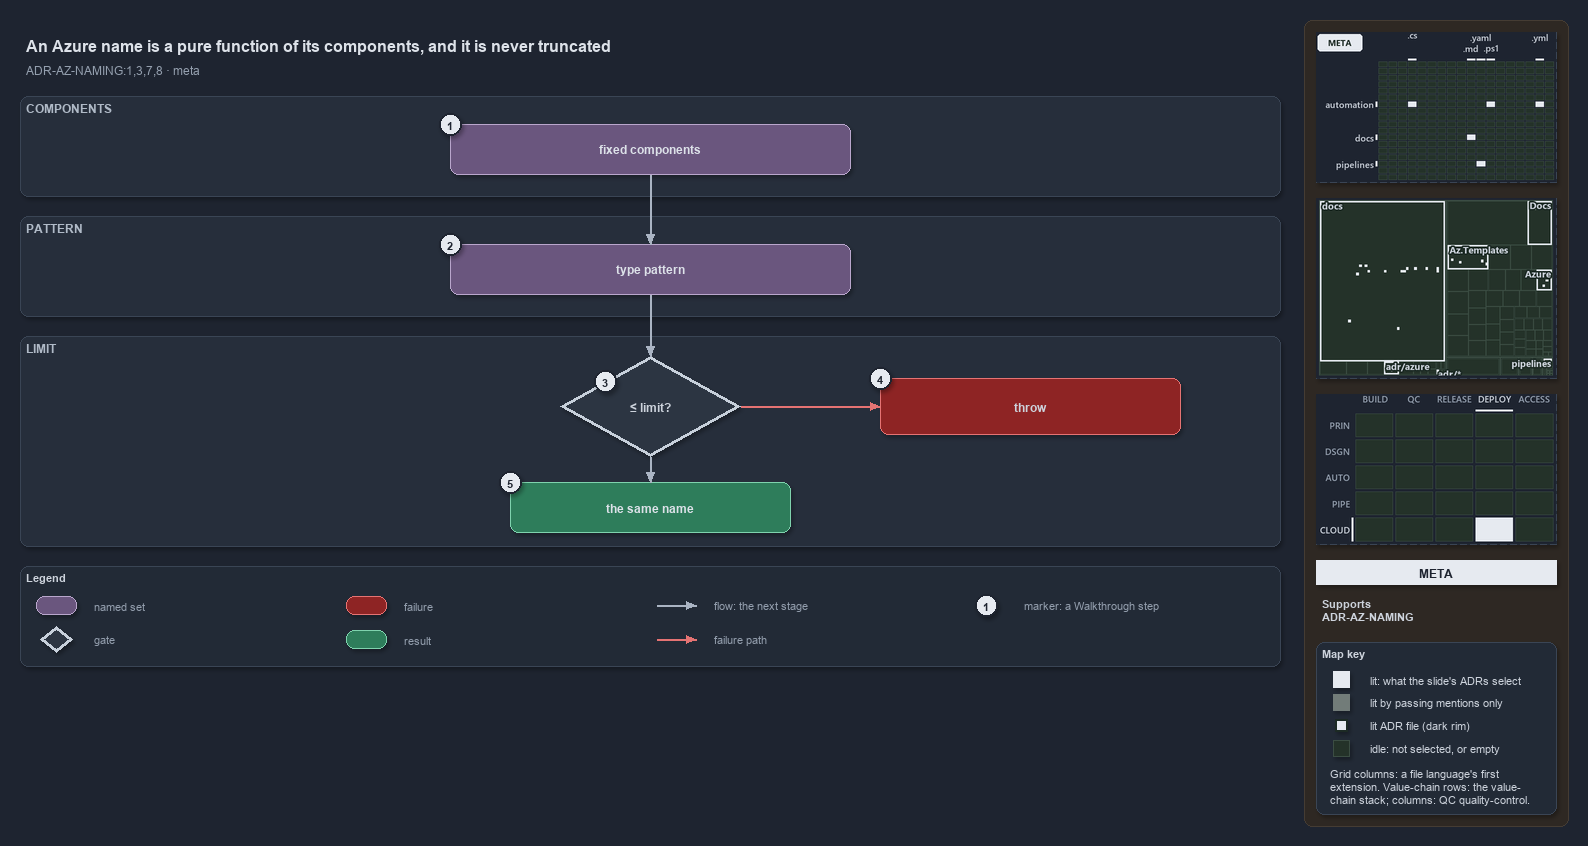

The diagram above was exported from draw.io. Its source (the exported page's mxGraphModel, read from the mxfile embedded in the PNG):
<mxGraphModel dx="1024" dy="768" grid="0" gridSize="10" guides="1" tooltips="1" connect="1" arrows="1" fold="1" page="1" pageScale="1" pageWidth="1572" pageHeight="670" background="#1E2430" math="0" shadow="1">
  <root>
    <mxCell id="0" />
    <mxCell id="1" parent="0" />
    <mxCell id="sidebar-bg" value="" style="rounded=1;arcSize=2;html=1;fillColor=#2E2823;strokeColor=#453C33;shadow=0;" vertex="1" parent="1">
      <mxGeometry x="1304" y="4" width="264" height="806" as="geometry" />
    </mxCell>
    <mxCell id="title" value="An Azure name is a pure function of its components, and it is never truncated" style="text;html=1;align=left;verticalAlign=middle;fontSize=16;fontStyle=1;fontColor=#DDE2E9;" vertex="1" parent="1">
      <mxGeometry x="20" y="14" width="1260" height="30" as="geometry" />
    </mxCell>
    <mxCell id="subtitle" value="ADR-AZ-NAMING:1,3,7,8 · meta" style="text;html=1;align=left;verticalAlign=middle;fontSize=12;fontColor=#949FAE;" vertex="1" parent="1">
      <mxGeometry x="20" y="44" width="1240" height="20" as="geometry" />
    </mxCell>
    <mxCell id="band-components" value="COMPONENTS" style="rounded=1;html=1;arcSize=3;fillColor=#262E3B;strokeColor=#3A4555;verticalAlign=top;align=left;spacingLeft=8;fontStyle=1;fontSize=12;fontColor=#B0BAC7;" vertex="1" parent="1">
      <mxGeometry x="20" y="80" width="1260" height="100" as="geometry" />
    </mxCell>
    <mxCell id="band-pattern" value="PATTERN" style="rounded=1;html=1;arcSize=3;fillColor=#262E3B;strokeColor=#3A4555;verticalAlign=top;align=left;spacingLeft=8;fontStyle=1;fontSize=12;fontColor=#B0BAC7;" vertex="1" parent="1">
      <mxGeometry x="20" y="200" width="1260" height="100" as="geometry" />
    </mxCell>
    <mxCell id="band-limit" value="LIMIT" style="rounded=1;html=1;arcSize=3;fillColor=#262E3B;strokeColor=#3A4555;verticalAlign=top;align=left;spacingLeft=8;fontStyle=1;fontSize=12;fontColor=#B0BAC7;" vertex="1" parent="1">
      <mxGeometry x="20" y="320" width="1260" height="210" as="geometry" />
    </mxCell>
    <mxCell id="components" value="&lt;b&gt;fixed components&lt;/b&gt;" style="rounded=1;whiteSpace=wrap;html=1;arcSize=20;fillColor=#6A567E;strokeColor=#B9A6CC;fontColor=#DDE2E9;fontSize=12;" vertex="1" parent="1">
      <mxGeometry x="450" y="108" width="400" height="50" as="geometry" />
    </mxCell>
    <mxCell id="pattern" value="&lt;b&gt;type pattern&lt;/b&gt;" style="rounded=1;whiteSpace=wrap;html=1;arcSize=20;fillColor=#6A567E;strokeColor=#B9A6CC;fontColor=#DDE2E9;fontSize=12;" vertex="1" parent="1">
      <mxGeometry x="450" y="228" width="400" height="50" as="geometry" />
    </mxCell>
    <mxCell id="decision" value="&lt;b&gt;≤ limit?&lt;/b&gt;" style="rhombus;whiteSpace=wrap;html=1;fillColor=#2C3542;strokeColor=#C7D0DB;strokeWidth=3;fontSize=12;fontColor=#CDD3DC;" vertex="1" parent="1">
      <mxGeometry x="560" y="340" width="180" height="100" as="geometry" />
    </mxCell>
    <mxCell id="throw" value="&lt;b&gt;throw&lt;/b&gt;" style="rounded=1;whiteSpace=wrap;html=1;arcSize=20;fillColor=#8E2424;strokeColor=#E57373;fontSize=12;" vertex="1" parent="1">
      <mxGeometry x="880" y="362" width="300" height="56" as="geometry" />
    </mxCell>
    <mxCell id="name" value="&lt;b&gt;the same name&lt;/b&gt;" style="rounded=1;whiteSpace=wrap;html=1;arcSize=20;fillColor=#2E7D5B;strokeColor=#7FD3AE;fontColor=#DDE2E9;fontSize=12;" vertex="1" parent="1">
      <mxGeometry x="510" y="466" width="280" height="50" as="geometry" />
    </mxCell>
    <mxCell id="p-edge-components-pattern-a" value="" style="text;html=1;strokeColor=none;fillColor=none;" vertex="1" parent="1">
      <mxGeometry x="650" y="158" width="1" height="1" as="geometry" />
    </mxCell>
    <mxCell id="p-edge-components-pattern-b" value="" style="text;html=1;strokeColor=none;fillColor=none;" vertex="1" parent="1">
      <mxGeometry x="650" y="228" width="1" height="1" as="geometry" />
    </mxCell>
    <mxCell id="edge-components-pattern" value="" style="edgeStyle=orthogonalEdgeStyle;rounded=1;html=1;fontSize=11;endArrow=block;strokeColor=#AAB4C3;fontColor=#CDD3DC;shadow=0;" edge="1" parent="1" source="p-edge-components-pattern-a" target="p-edge-components-pattern-b">
      <mxGeometry relative="1" as="geometry" />
    </mxCell>
    <mxCell id="p-edge-pattern-decision-a" value="" style="text;html=1;strokeColor=none;fillColor=none;" vertex="1" parent="1">
      <mxGeometry x="650" y="278" width="1" height="1" as="geometry" />
    </mxCell>
    <mxCell id="p-edge-pattern-decision-b" value="" style="text;html=1;strokeColor=none;fillColor=none;" vertex="1" parent="1">
      <mxGeometry x="650" y="340" width="1" height="1" as="geometry" />
    </mxCell>
    <mxCell id="edge-pattern-decision" value="" style="edgeStyle=orthogonalEdgeStyle;rounded=1;html=1;fontSize=11;endArrow=block;strokeColor=#AAB4C3;fontColor=#CDD3DC;shadow=0;" edge="1" parent="1" source="p-edge-pattern-decision-a" target="p-edge-pattern-decision-b">
      <mxGeometry relative="1" as="geometry" />
    </mxCell>
    <mxCell id="p-edge-decision-throw-a" value="" style="text;html=1;strokeColor=none;fillColor=none;" vertex="1" parent="1">
      <mxGeometry x="740" y="390" width="1" height="1" as="geometry" />
    </mxCell>
    <mxCell id="p-edge-decision-throw-b" value="" style="text;html=1;strokeColor=none;fillColor=none;" vertex="1" parent="1">
      <mxGeometry x="880" y="390" width="1" height="1" as="geometry" />
    </mxCell>
    <mxCell id="edge-decision-throw" value="" style="edgeStyle=orthogonalEdgeStyle;rounded=1;html=1;fontSize=11;endArrow=block;strokeColor=#E57373;fontColor=#CDD3DC;shadow=0;" edge="1" parent="1" source="p-edge-decision-throw-a" target="p-edge-decision-throw-b">
      <mxGeometry relative="1" as="geometry" />
    </mxCell>
    <mxCell id="p-edge-decision-name-a" value="" style="text;html=1;strokeColor=none;fillColor=none;" vertex="1" parent="1">
      <mxGeometry x="650" y="440" width="1" height="1" as="geometry" />
    </mxCell>
    <mxCell id="p-edge-decision-name-b" value="" style="text;html=1;strokeColor=none;fillColor=none;" vertex="1" parent="1">
      <mxGeometry x="650" y="466" width="1" height="1" as="geometry" />
    </mxCell>
    <mxCell id="edge-decision-name" value="" style="edgeStyle=orthogonalEdgeStyle;rounded=1;html=1;fontSize=11;endArrow=block;strokeColor=#AAB4C3;fontColor=#CDD3DC;shadow=0;" edge="1" parent="1" source="p-edge-decision-name-a" target="p-edge-decision-name-b">
      <mxGeometry relative="1" as="geometry" />
    </mxCell>
    <mxCell id="mark-1" value="1" style="ellipse;html=1;fillColor=#E6EAF0;strokeColor=#1E2430;strokeWidth=2;fontColor=#1E2430;fontStyle=1;fontSize=11;" vertex="1" parent="1">
      <mxGeometry x="439" y="97" width="22" height="22" as="geometry" />
    </mxCell>
    <mxCell id="mark-2" value="2" style="ellipse;html=1;fillColor=#E6EAF0;strokeColor=#1E2430;strokeWidth=2;fontColor=#1E2430;fontStyle=1;fontSize=11;" vertex="1" parent="1">
      <mxGeometry x="439" y="217" width="22" height="22" as="geometry" />
    </mxCell>
    <mxCell id="mark-3" value="3" style="ellipse;html=1;fillColor=#E6EAF0;strokeColor=#1E2430;strokeWidth=2;fontColor=#1E2430;fontStyle=1;fontSize=11;" vertex="1" parent="1">
      <mxGeometry x="594" y="354" width="22" height="22" as="geometry" />
    </mxCell>
    <mxCell id="mark-4" value="4" style="ellipse;html=1;fillColor=#E6EAF0;strokeColor=#1E2430;strokeWidth=2;fontColor=#1E2430;fontStyle=1;fontSize=11;" vertex="1" parent="1">
      <mxGeometry x="869" y="351" width="22" height="22" as="geometry" />
    </mxCell>
    <mxCell id="mark-5" value="5" style="ellipse;html=1;fillColor=#E6EAF0;strokeColor=#1E2430;strokeWidth=2;fontColor=#1E2430;fontStyle=1;fontSize=11;" vertex="1" parent="1">
      <mxGeometry x="499" y="455" width="22" height="22" as="geometry" />
    </mxCell>
    <mxCell id="legend" value="&lt;b&gt;Legend&lt;/b&gt;" style="rounded=1;whiteSpace=wrap;html=1;arcSize=6;fillColor=#222A36;strokeColor=#3A4555;align=left;verticalAlign=top;spacing=8;fontSize=11;fontColor=#CDD3DC;" vertex="1" parent="1">
      <mxGeometry x="20" y="550" width="1260" height="100" as="geometry" />
    </mxCell>
    <mxCell id="legend-1" value="" style="rounded=1;whiteSpace=wrap;html=1;arcSize=20;fillColor=#6A567E;strokeColor=#B9A6CC;fontColor=#DDE2E9;" vertex="1" parent="1">
      <mxGeometry x="36" y="580" width="40" height="18" as="geometry" />
    </mxCell>
    <mxCell id="legend-1-text" value="named set" style="text;html=1;align=left;verticalAlign=middle;fontSize=11;fontColor=#949FAE;" vertex="1" parent="1">
      <mxGeometry x="88" y="579" width="250" height="20" as="geometry" />
    </mxCell>
    <mxCell id="legend-2" value="" style="rhombus;whiteSpace=wrap;html=1;fillColor=#2C3542;strokeColor=#C7D0DB;strokeWidth=3;fontColor=#CDD3DC;" vertex="1" parent="1">
      <mxGeometry x="40" y="610" width="32" height="26" as="geometry" />
    </mxCell>
    <mxCell id="legend-2-text" value="gate" style="text;html=1;align=left;verticalAlign=middle;fontSize=11;fontColor=#949FAE;" vertex="1" parent="1">
      <mxGeometry x="88" y="613" width="250" height="20" as="geometry" />
    </mxCell>
    <mxCell id="legend-3" value="" style="rounded=1;whiteSpace=wrap;html=1;arcSize=20;fillColor=#8E2424;strokeColor=#E57373;" vertex="1" parent="1">
      <mxGeometry x="346" y="580" width="40" height="18" as="geometry" />
    </mxCell>
    <mxCell id="legend-3-text" value="failure" style="text;html=1;align=left;verticalAlign=middle;fontSize=11;fontColor=#949FAE;" vertex="1" parent="1">
      <mxGeometry x="398" y="579" width="250" height="20" as="geometry" />
    </mxCell>
    <mxCell id="legend-4" value="" style="rounded=1;whiteSpace=wrap;html=1;arcSize=20;fillColor=#2E7D5B;strokeColor=#7FD3AE;fontColor=#DDE2E9;" vertex="1" parent="1">
      <mxGeometry x="346" y="614" width="40" height="18" as="geometry" />
    </mxCell>
    <mxCell id="legend-4-text" value="result" style="text;html=1;align=left;verticalAlign=middle;fontSize=11;fontColor=#949FAE;" vertex="1" parent="1">
      <mxGeometry x="398" y="613" width="250" height="20" as="geometry" />
    </mxCell>
    <mxCell id="legend-5-a" value="" style="text;html=1;strokeColor=none;fillColor=none;" vertex="1" parent="1">
      <mxGeometry x="656" y="589" width="1" height="1" as="geometry" />
    </mxCell>
    <mxCell id="legend-5-b" value="" style="text;html=1;strokeColor=none;fillColor=none;" vertex="1" parent="1">
      <mxGeometry x="696" y="589" width="1" height="1" as="geometry" />
    </mxCell>
    <mxCell id="legend-5" value="" style="edgeStyle=orthogonalEdgeStyle;rounded=1;html=1;endArrow=block;strokeColor=#AAB4C3;fontColor=#CDD3DC;shadow=0;" edge="1" parent="1" source="legend-5-a" target="legend-5-b">
      <mxGeometry relative="1" as="geometry" />
    </mxCell>
    <mxCell id="legend-5-text" value="flow: the next stage" style="text;html=1;align=left;verticalAlign=middle;fontSize=11;fontColor=#949FAE;" vertex="1" parent="1">
      <mxGeometry x="708" y="579" width="250" height="20" as="geometry" />
    </mxCell>
    <mxCell id="legend-6-a" value="" style="text;html=1;strokeColor=none;fillColor=none;" vertex="1" parent="1">
      <mxGeometry x="656" y="623" width="1" height="1" as="geometry" />
    </mxCell>
    <mxCell id="legend-6-b" value="" style="text;html=1;strokeColor=none;fillColor=none;" vertex="1" parent="1">
      <mxGeometry x="696" y="623" width="1" height="1" as="geometry" />
    </mxCell>
    <mxCell id="legend-6" value="" style="edgeStyle=orthogonalEdgeStyle;rounded=1;html=1;endArrow=block;strokeColor=#E57373;fontColor=#CDD3DC;shadow=0;" edge="1" parent="1" source="legend-6-a" target="legend-6-b">
      <mxGeometry relative="1" as="geometry" />
    </mxCell>
    <mxCell id="legend-6-text" value="failure path" style="text;html=1;align=left;verticalAlign=middle;fontSize=11;fontColor=#949FAE;" vertex="1" parent="1">
      <mxGeometry x="708" y="613" width="250" height="20" as="geometry" />
    </mxCell>
    <mxCell id="legend-7" value="1" style="ellipse;html=1;fillColor=#E6EAF0;strokeColor=#1E2430;strokeWidth=2;fontColor=#1E2430;fontStyle=1;fontSize=11;" vertex="1" parent="1">
      <mxGeometry x="975" y="578" width="22" height="22" as="geometry" />
    </mxCell>
    <mxCell id="legend-7-text" value="marker: a Walkthrough step" style="text;html=1;align=left;verticalAlign=middle;fontSize=11;fontColor=#949FAE;" vertex="1" parent="1">
      <mxGeometry x="1018" y="579" width="250" height="20" as="geometry" />
    </mxCell>
    <mxCell id="minimap-grid" value="" style="shape=image;html=1;imageAspect=0;aspect=fixed;verticalLabelPosition=bottom;strokeColor=#3A4555;dashed=1;fillColor=#222A36;image=data:image/png,(base64 omitted: 10496 chars);" vertex="1" parent="1">
      <mxGeometry x="1316" y="16" width="240" height="150" as="geometry" />
    </mxCell>
    <mxCell id="minimap-tree" value="" style="shape=image;html=1;imageAspect=0;aspect=fixed;verticalLabelPosition=bottom;strokeColor=#3A4555;dashed=1;fillColor=#222A36;image=data:image/png,(base64 omitted: 16928 chars);" vertex="1" parent="1">
      <mxGeometry x="1316" y="182" width="240" height="180" as="geometry" />
    </mxCell>
    <mxCell id="minimap-chain" value="" style="shape=image;html=1;imageAspect=0;aspect=fixed;verticalLabelPosition=bottom;strokeColor=#3A4555;dashed=1;fillColor=#222A36;image=data:image/png,(base64 omitted: 12580 chars);" vertex="1" parent="1">
      <mxGeometry x="1316" y="378" width="240" height="150" as="geometry" />
    </mxCell>
    <mxCell id="lens-badge" value="META" style="rounded=0;whiteSpace=wrap;html=1;align=center;verticalAlign=middle;fontSize=12;fontStyle=1;fontColor=#1E2430;fillColor=#E6EAF0;strokeColor=none;" vertex="1" parent="1">
      <mxGeometry x="1316" y="544" width="240" height="24" as="geometry" />
    </mxCell>
    <mxCell id="supports" value="&lt;b&gt;Supports&lt;/b&gt;&lt;br&gt;ADR-AZ-NAMING" style="text;html=1;whiteSpace=wrap;align=left;verticalAlign=top;fontSize=11;fontColor=#CDD3DC;" vertex="1" parent="1">
      <mxGeometry x="1316" y="576" width="240" height="38" as="geometry" />
    </mxCell>
    <mxCell id="mapkey" value="&lt;b&gt;Map key&lt;/b&gt;" style="rounded=1;arcSize=6;whiteSpace=wrap;html=1;align=left;verticalAlign=top;fontSize=11;fontColor=#CDD3DC;fillColor=#222A36;strokeColor=#3A4555;spacingLeft=8;spacingTop=2;" vertex="1" parent="1">
      <mxGeometry x="1316" y="626" width="240" height="172" as="geometry" />
    </mxCell>
    <mxCell id="mapkey-lit" value="" style="rounded=0;html=1;fillColor=#E6EAF0;strokeColor=#E6EAF0;" vertex="1" parent="1">
      <mxGeometry x="1333.0" y="655.0" width="16" height="16" as="geometry" />
    </mxCell>
    <mxCell id="mapkey-lit-text" value="lit: what the slide's ADRs select" style="text;html=1;align=left;verticalAlign=middle;fontSize=11;fontColor=#CDD3DC;" vertex="1" parent="1">
      <mxGeometry x="1364" y="653" width="184" height="20" as="geometry" />
    </mxCell>
    <mxCell id="mapkey-touched" value="" style="rounded=0;html=1;fillColor=#727C79;strokeColor=#727C79;" vertex="1" parent="1">
      <mxGeometry x="1333.0" y="678.0" width="16" height="16" as="geometry" />
    </mxCell>
    <mxCell id="mapkey-touched-text" value="lit by passing mentions only" style="text;html=1;align=left;verticalAlign=middle;fontSize=11;fontColor=#CDD3DC;" vertex="1" parent="1">
      <mxGeometry x="1364" y="676" width="184" height="20" as="geometry" />
    </mxCell>
    <mxCell id="mapkey-adr" value="" style="rounded=0;html=1;fillColor=#E6EAF0;strokeColor=#1C2A24;strokeWidth=2;" vertex="1" parent="1">
      <mxGeometry x="1335.0" y="703.0" width="12" height="12" as="geometry" />
    </mxCell>
    <mxCell id="mapkey-adr-text" value="lit ADR file (dark rim)" style="text;html=1;align=left;verticalAlign=middle;fontSize=11;fontColor=#CDD3DC;" vertex="1" parent="1">
      <mxGeometry x="1364" y="699" width="184" height="20" as="geometry" />
    </mxCell>
    <mxCell id="mapkey-idle" value="" style="rounded=0;html=1;fillColor=#243229;strokeColor=#3B4D43;" vertex="1" parent="1">
      <mxGeometry x="1333.0" y="724.0" width="16" height="16" as="geometry" />
    </mxCell>
    <mxCell id="mapkey-idle-text" value="idle: not selected, or empty" style="text;html=1;align=left;verticalAlign=middle;fontSize=11;fontColor=#CDD3DC;" vertex="1" parent="1">
      <mxGeometry x="1364" y="722" width="184" height="20" as="geometry" />
    </mxCell>
    <mxCell id="mapkey-codes" value="Grid columns: a file language's first&lt;br&gt;extension. Value-chain rows: the value-&lt;br&gt;chain stack; columns: QC quality-control." style="text;html=1;align=left;verticalAlign=top;whiteSpace=wrap;fontSize=11;fontColor=#CDD3DC;" vertex="1" parent="1">
      <mxGeometry x="1324" y="746" width="224" height="46" as="geometry" />
    </mxCell>
  </root>
</mxGraphModel>